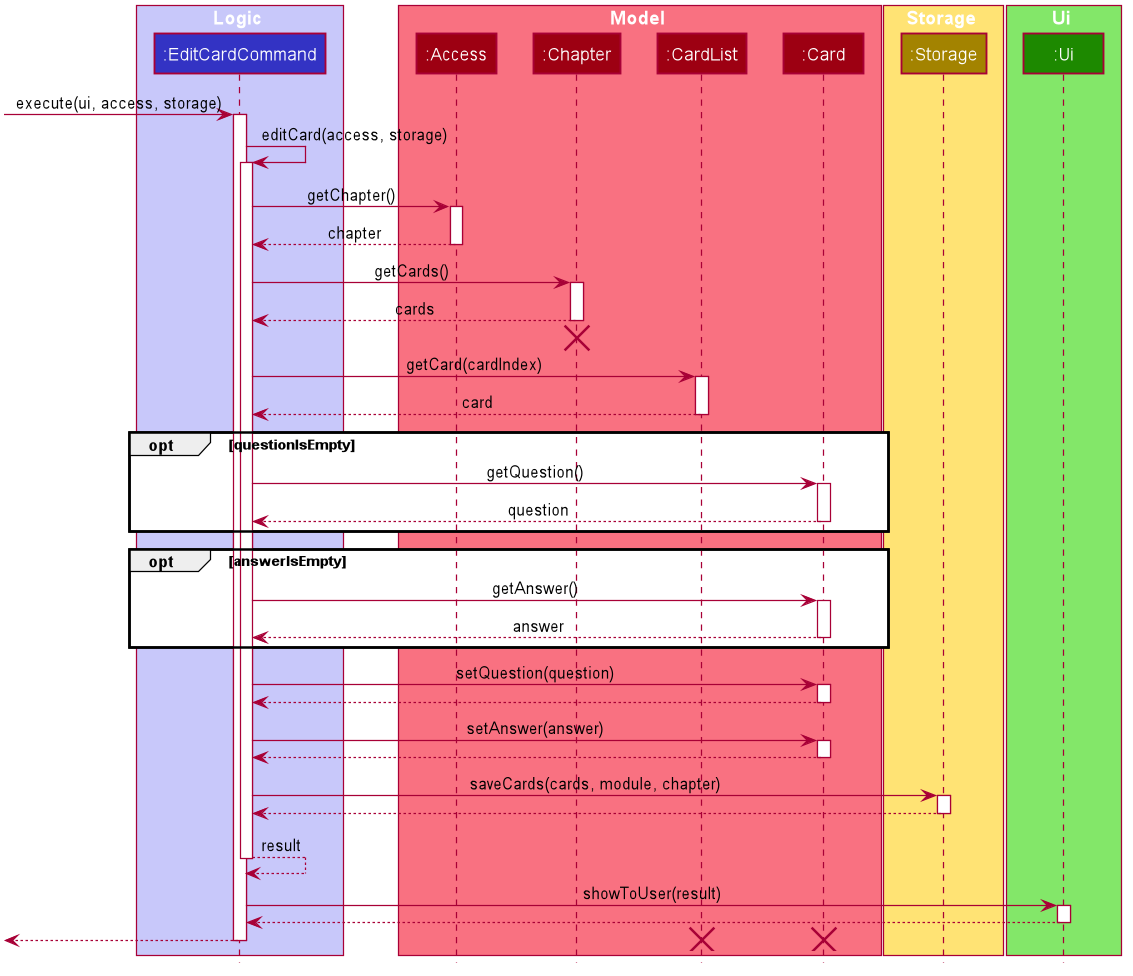

The diagram above was rendered by PlantUML. Its source (embedded in the PNG):
@startuml








skinparam BackgroundColor #FFFFFFF

skinparam Shadowing false

skinparam Class {
    FontColor #FFFFFF
    BorderThickness 1
    BorderColor #FFFFFF
    StereotypeFontColor #FFFFFF
    FontName Arial
}

skinparam Actor {
    BorderColor #000000
    Color #000000
    FontName Arial
}

skinparam Sequence {
    MessageAlign center
    BoxFontSize 15
    BoxPadding 0
    BoxFontColor #FFFFFF
    FontName Arial
}

skinparam Participant {
    FontColor #FFFFFFF
    Padding 20
}

skinparam MinClassWidth 50
skinparam ParticipantPadding 10
skinparam Shadowing false
skinparam DefaultTextAlignment center
skinparam packageStyle Rectangle
skinparam classAttributeIconSize 0
skinparam classAttributeFontColor white

hide footbox
hide members
hide circle

box Logic #C8C8FA
participant ":EditCardCommand" as EditCardCommand #3333C4
end box

box Model #F97181
participant ":Access" as Access #9D0012
participant ":Chapter" as Chapter #9D0012
participant ":CardList" as CardList #9D0012
participant ":Card" as Card #9D0012
end box

box Storage #FFE374
participant ":Storage" as Storage #A38300
end box

box Ui #83E769
participant ":Ui" as Ui #1D8900
end box

[-> EditCardCommand : execute(ui, access, storage)
activate EditCardCommand

EditCardCommand -> EditCardCommand : editCard(access, storage)
activate EditCardCommand

EditCardCommand -> Access : getChapter()
activate Access

Access --> EditCardCommand : chapter
deactivate Access

EditCardCommand -> Chapter : getCards()
activate Chapter

Chapter--> EditCardCommand : cards
deactivate Chapter
[<-[hidden]- EditCardCommand
destroy Chapter

EditCardCommand -> CardList : getCard(cardIndex)
activate CardList

CardList --> EditCardCommand : card
deactivate CardList

opt questionIsEmpty
EditCardCommand -> Card : getQuestion()
activate Card

Card --> EditCardCommand : question
deactivate Card
end

opt answerIsEmpty
EditCardCommand -> Card : getAnswer()
activate Card

Card --> EditCardCommand : answer
deactivate Card
end

EditCardCommand -> Card : setQuestion(question)
activate Card

Card --> EditCardCommand
deactivate Card

EditCardCommand -> Card : setAnswer(answer)
activate Card

Card --> EditCardCommand
deactivate Card

EditCardCommand -> Storage : saveCards(cards, module, chapter)
activate Storage

Storage --> EditCardCommand
deactivate Storage

EditCardCommand --> EditCardCommand : result
deactivate EditCardCommand

EditCardCommand -> Ui : showToUser(result)
activate Ui

Ui --> EditCardCommand
deactivate Ui

[<-- EditCardCommand
deactivate EditCardCommand

destroy CardList
destroy Card
@enduml